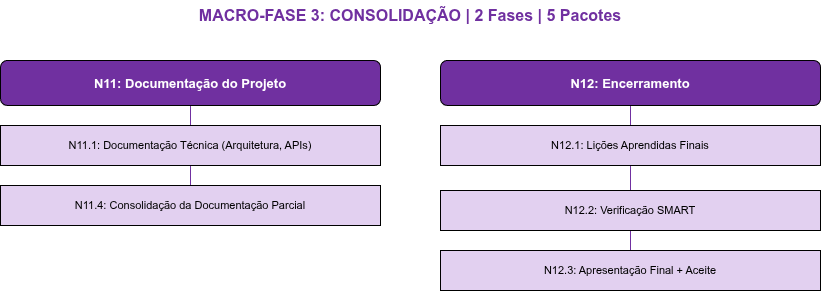

The diagram above was exported from draw.io. Its source (the exported page's mxGraphModel, read from the mxfile embedded in the PNG):
<mxGraphModel dx="2054" dy="847" grid="1" gridSize="10" guides="1" tooltips="1" connect="1" arrows="1" fold="1" page="1" pageScale="1" pageWidth="1200" pageHeight="500" math="0" shadow="0">
  <root>
    <mxCell id="0" />
    <mxCell id="1" parent="0" />
    <mxCell id="e_N11_N11.1" edge="1" parent="1" source="N11" style="edgeStyle=orthogonalEdgeStyle;rounded=0;orthogonalLoop=1;jettySize=auto;html=1;strokeColor=#7030A0;strokeWidth=1;endArrow=none;endFill=0;" target="N11.1">
      <mxGeometry relative="1" as="geometry" />
    </mxCell>
    <mxCell id="e_N11_N11.4" edge="1" parent="1" source="N11" style="edgeStyle=orthogonalEdgeStyle;rounded=0;orthogonalLoop=1;jettySize=auto;html=1;strokeColor=#7030A0;strokeWidth=1;endArrow=none;endFill=0;" target="N11.4">
      <mxGeometry relative="1" as="geometry" />
    </mxCell>
    <mxCell id="e_N12_N12.1" edge="1" parent="1" source="N12" style="edgeStyle=orthogonalEdgeStyle;rounded=0;orthogonalLoop=1;jettySize=auto;html=1;strokeColor=#7030A0;strokeWidth=1;endArrow=none;endFill=0;" target="N12.1">
      <mxGeometry relative="1" as="geometry" />
    </mxCell>
    <mxCell id="e_N12_N12.2" edge="1" parent="1" source="N12" style="edgeStyle=orthogonalEdgeStyle;rounded=0;orthogonalLoop=1;jettySize=auto;html=1;strokeColor=#7030A0;strokeWidth=1;endArrow=none;endFill=0;" target="N12.2">
      <mxGeometry relative="1" as="geometry" />
    </mxCell>
    <mxCell id="e_N12_N12.3" edge="1" parent="1" source="N12" style="edgeStyle=orthogonalEdgeStyle;rounded=0;orthogonalLoop=1;jettySize=auto;html=1;strokeColor=#7030A0;strokeWidth=1;endArrow=none;endFill=0;" target="N12.3">
      <mxGeometry relative="1" as="geometry" />
    </mxCell>
    <mxCell id="titulo" parent="1" style="text;html=1;strokeColor=none;fillColor=none;align=center;verticalAlign=middle;whiteSpace=wrap;rounded=0;fontSize=16;fontStyle=1;fontColor=#7030A0;" value="MACRO-FASE 3: CONSOLIDAÇÃO | 2 Fases | 5 Pacotes" vertex="1">
      <mxGeometry height="30" width="440" x="340" y="10" as="geometry" />
    </mxCell>
    <mxCell id="N11" parent="1" style="rounded=1;whiteSpace=wrap;html=1;fillColor=#7030A0;fontColor=#FFFFFF;fontSize=13;fontStyle=1;" value="N11: Documentação do Projeto" vertex="1">
      <mxGeometry height="45" width="380" x="150" y="70" as="geometry" />
    </mxCell>
    <mxCell id="N11.1" parent="1" style="rounded=0;whiteSpace=wrap;html=1;fillColor=#E2D0F0;fontColor=#000000;fontSize=11;" value="N11.1: Documentação Técnica (Arquitetura, APIs)" vertex="1">
      <mxGeometry height="40" width="380" x="150" y="135" as="geometry" />
    </mxCell>
    <mxCell id="N11.4" parent="1" style="rounded=0;whiteSpace=wrap;html=1;fillColor=#E2D0F0;fontColor=#000000;fontSize=11;" value="N11.4: Consolidação da Documentação Parcial" vertex="1">
      <mxGeometry height="40" width="380" x="150" y="195" as="geometry" />
    </mxCell>
    <mxCell id="N12" parent="1" style="rounded=1;whiteSpace=wrap;html=1;fillColor=#7030A0;fontColor=#FFFFFF;fontSize=13;fontStyle=1;" value="N12: Encerramento" vertex="1">
      <mxGeometry height="45" width="380" x="590" y="70" as="geometry" />
    </mxCell>
    <mxCell id="N12.1" parent="1" style="rounded=0;whiteSpace=wrap;html=1;fillColor=#E2D0F0;fontColor=#000000;fontSize=11;" value="N12.1: Lições Aprendidas Finais" vertex="1">
      <mxGeometry height="40" width="380" x="590" y="135" as="geometry" />
    </mxCell>
    <mxCell id="N12.2" parent="1" style="rounded=0;whiteSpace=wrap;html=1;fillColor=#E2D0F0;fontColor=#000000;fontSize=11;" value="N12.2: Verificação SMART" vertex="1">
      <mxGeometry height="40" width="380" x="590" y="200" as="geometry" />
    </mxCell>
    <mxCell id="N12.3" parent="1" style="rounded=0;whiteSpace=wrap;html=1;fillColor=#E2D0F0;fontColor=#000000;fontSize=11;" value="N12.3: Apresentação Final + Aceite" vertex="1">
      <mxGeometry height="40" width="380" x="590" y="260" as="geometry" />
    </mxCell>
  </root>
</mxGraphModel>